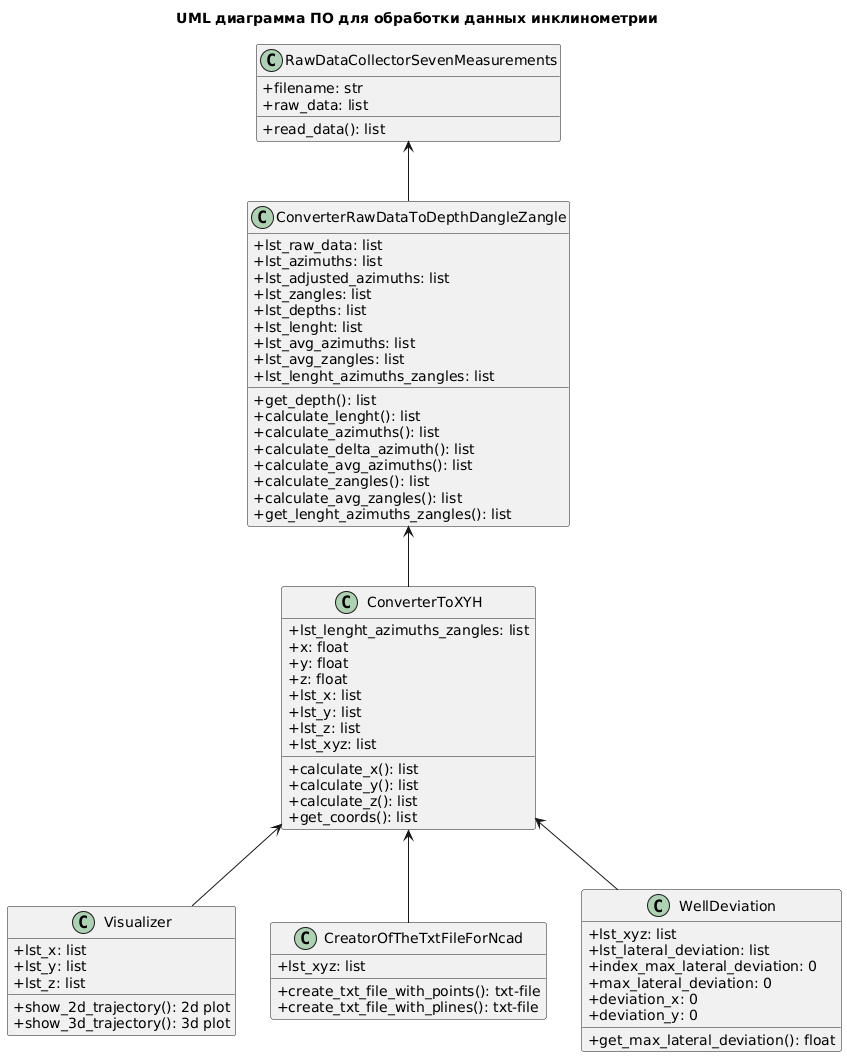

The diagram above was rendered by PlantUML. Its source (embedded in the PNG):
@startuml
title "UML диаграмма ПО для обработки данных инклинометрии"
skinparam classAttributeIconSize 0

class RawDataCollectorSevenMeasurements {
+filename: str
+raw_data: list
+read_data(): list
}

class ConverterRawDataToDepthDangleZangle {
+lst_raw_data: list
+lst_azimuths: list
+lst_adjusted_azimuths: list
+lst_zangles: list
+lst_depths: list
+lst_lenght: list
+lst_avg_azimuths: list
+lst_avg_zangles: list
+lst_lenght_azimuths_zangles: list

+get_depth(): list
+calculate_lenght(): list
+calculate_azimuths(): list
+calculate_delta_azimuth(): list
+calculate_avg_azimuths(): list
+calculate_zangles(): list
+calculate_avg_zangles(): list
+get_lenght_azimuths_zangles(): list
}

class ConverterToXYH {
+lst_lenght_azimuths_zangles: list
+x: float
+y: float
+z: float
+lst_x: list
+lst_y: list
+lst_z: list
+lst_xyz: list
+calculate_x(): list
+calculate_y(): list
+calculate_z(): list
+get_coords(): list
}

class Visualizer {
+lst_x: list
+lst_y: list
+lst_z: list
+show_2d_trajectory(): 2d plot
+show_3d_trajectory(): 3d plot
}

class CreatorOfTheTxtFileForNcad {
+lst_xyz: list
+create_txt_file_with_points(): txt-file
+create_txt_file_with_plines(): txt-file
}

class WellDeviation {
+lst_xyz: list
+lst_lateral_deviation: list
+index_max_lateral_deviation: 0
+max_lateral_deviation: 0
+deviation_x: 0
+deviation_y: 0
+get_max_lateral_deviation(): float
}

RawDataCollectorSevenMeasurements <-- ConverterRawDataToDepthDangleZangle
ConverterRawDataToDepthDangleZangle <-- ConverterToXYH
ConverterToXYH <-- Visualizer
ConverterToXYH <-- CreatorOfTheTxtFileForNcad
ConverterToXYH <-- WellDeviation
@enduml